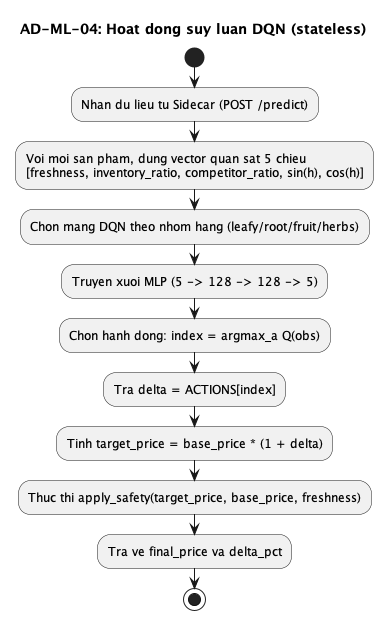

The diagram above was rendered by PlantUML. Its source (embedded in the PNG):
@startuml
title AD-ML-04: Hoat dong suy luan DQN (stateless)

start
:Nhan du lieu tu Sidecar (POST /predict);
:Voi moi san pham, dung vector quan sat 5 chieu\n[freshness, inventory_ratio, competitor_ratio, sin(h), cos(h)];
:Chon mang DQN theo nhom hang (leafy/root/fruit/herbs);
:Truyen xuoi MLP (5 -> 128 -> 128 -> 5);
:Chon hanh dong: index = argmax_a Q(obs);
:Tra delta = ACTIONS[index];
:Tinh target_price = base_price * (1 + delta);
:Thuc thi apply_safety(target_price, base_price, freshness);
:Tra ve final_price va delta_pct;
stop
@enduml